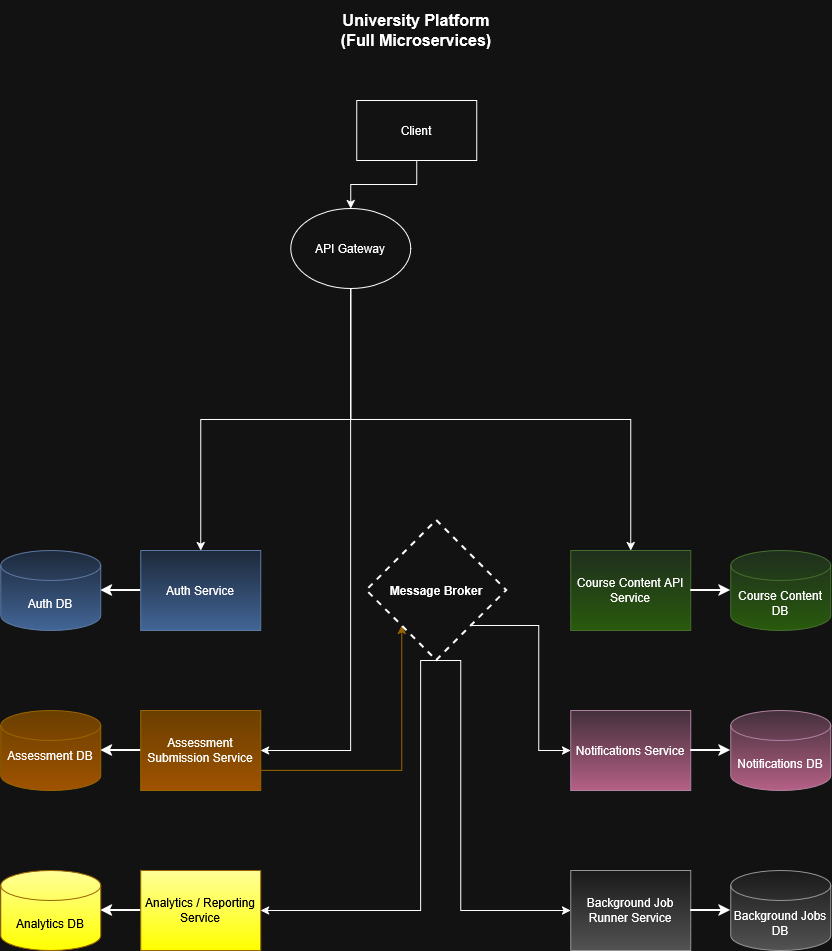

The diagram above was exported from draw.io. Its source (the exported page's mxGraphModel, read from the mxfile embedded in the PNG):
<mxGraphModel dx="1717" dy="972" grid="0" gridSize="10" guides="1" tooltips="1" connect="1" arrows="1" fold="1" page="1" pageScale="1" pageWidth="850" pageHeight="1100" math="0" shadow="0">
  <root>
    <mxCell id="0" />
    <mxCell id="1" parent="0" />
    <mxCell id="dmqxQytdVA9n9_HIFWqp-55" edge="1" parent="1" source="dmqxQytdVA9n9_HIFWqp-2" style="edgeStyle=orthogonalEdgeStyle;rounded=0;orthogonalLoop=1;jettySize=auto;html=1;exitX=0.5;exitY=1;exitDx=0;exitDy=0;fontFamily=Helvetica;fontSize=14;fontColor=default;fontStyle=0;horizontal=1;" target="dmqxQytdVA9n9_HIFWqp-45">
      <mxGeometry relative="1" as="geometry" />
    </mxCell>
    <mxCell id="dmqxQytdVA9n9_HIFWqp-2" parent="1" style="rounded=0;whiteSpace=wrap;html=1;" value="Client" vertex="1">
      <mxGeometry height="60" width="120" x="366" y="121" as="geometry" />
    </mxCell>
    <mxCell id="dmqxQytdVA9n9_HIFWqp-4" parent="1" style="text;html=1;whiteSpace=wrap;strokeColor=none;fillColor=none;align=center;verticalAlign=middle;rounded=0;fontSize=16;fontStyle=1" value="&lt;div&gt;University Platform&lt;/div&gt;&lt;div&gt;(Full Microservices)&lt;/div&gt;" vertex="1">
      <mxGeometry height="60" width="162" x="345" y="21" as="geometry" />
    </mxCell>
    <mxCell id="dmqxQytdVA9n9_HIFWqp-17" parent="1" style="rounded=0;whiteSpace=wrap;html=1;fillColor=#dae8fc;gradientColor=#7ea6e0;strokeColor=#6c8ebf;" value="&lt;div&gt;Auth Service&lt;/div&gt;" vertex="1">
      <mxGeometry height="80" width="120" x="150" y="571" as="geometry" />
    </mxCell>
    <mxCell id="dmqxQytdVA9n9_HIFWqp-18" parent="1" style="rounded=0;whiteSpace=wrap;html=1;fillColor=#d5e8d4;gradientColor=#97d077;strokeColor=#82b366;" value="&lt;div&gt;Course Content API Service&lt;/div&gt;" vertex="1">
      <mxGeometry height="80" width="120" x="580" y="571" as="geometry" />
    </mxCell>
    <mxCell id="dmqxQytdVA9n9_HIFWqp-66" edge="1" parent="1" source="dmqxQytdVA9n9_HIFWqp-19" style="edgeStyle=orthogonalEdgeStyle;rounded=0;orthogonalLoop=1;jettySize=auto;html=1;exitX=1;exitY=0.75;exitDx=0;exitDy=0;entryX=0;entryY=1;entryDx=0;entryDy=0;fontFamily=Helvetica;fontSize=14;fontColor=default;fontStyle=0;horizontal=1;fillColor=#ffcd28;gradientColor=#ffa500;strokeColor=#d79b00;" target="dmqxQytdVA9n9_HIFWqp-35">
      <mxGeometry relative="1" as="geometry" />
    </mxCell>
    <mxCell id="dmqxQytdVA9n9_HIFWqp-19" parent="1" style="rounded=0;whiteSpace=wrap;html=1;fillColor=#ffcd28;gradientColor=#ffa500;strokeColor=#d79b00;" value="Assessment Submission Service" vertex="1">
      <mxGeometry height="80" width="120" x="150" y="731" as="geometry" />
    </mxCell>
    <mxCell id="dmqxQytdVA9n9_HIFWqp-20" parent="1" style="rounded=0;whiteSpace=wrap;html=1;fillColor=light-dark(#FFCD28,#FFFF99);gradientColor=light-dark(#ffa500, #ffff00);strokeColor=#d79b00;fontColor=light-dark(#000000,#000000);" value="Analytics / Reporting Service" vertex="1">
      <mxGeometry height="80" width="120" x="150" y="891" as="geometry" />
    </mxCell>
    <mxCell id="dmqxQytdVA9n9_HIFWqp-21" parent="1" style="rounded=0;whiteSpace=wrap;html=1;fillColor=#e6d0de;gradientColor=#d5739d;strokeColor=#996185;" value="Notifications Service" vertex="1">
      <mxGeometry height="80" width="120" x="580" y="731" as="geometry" />
    </mxCell>
    <mxCell id="dmqxQytdVA9n9_HIFWqp-22" parent="1" style="rounded=0;whiteSpace=wrap;html=1;fillColor=#f5f5f5;gradientColor=#b3b3b3;strokeColor=#666666;" value="Background Job Runner Service" vertex="1">
      <mxGeometry height="80" width="120" x="580" y="891" as="geometry" />
    </mxCell>
    <mxCell id="dmqxQytdVA9n9_HIFWqp-23" parent="1" style="shape=cylinder3;whiteSpace=wrap;html=1;boundedLbl=1;backgroundOutline=1;size=15;fillColor=#f5f5f5;gradientColor=#b3b3b3;strokeColor=#666666;" value="Background Jobs DB" vertex="1">
      <mxGeometry height="80" width="100" x="740" y="891" as="geometry" />
    </mxCell>
    <mxCell id="dmqxQytdVA9n9_HIFWqp-24" parent="1" style="shape=cylinder3;whiteSpace=wrap;html=1;boundedLbl=1;backgroundOutline=1;size=15;fillColor=#e6d0de;gradientColor=#d5739d;strokeColor=#996185;" value="Notifications DB" vertex="1">
      <mxGeometry height="80" width="100" x="740" y="731" as="geometry" />
    </mxCell>
    <mxCell id="dmqxQytdVA9n9_HIFWqp-25" parent="1" style="shape=cylinder3;whiteSpace=wrap;html=1;boundedLbl=1;backgroundOutline=1;size=15;fillColor=#d5e8d4;gradientColor=#97d077;strokeColor=#82b366;" value="Course Content DB" vertex="1">
      <mxGeometry height="80" width="100" x="740" y="571" as="geometry" />
    </mxCell>
    <mxCell id="dmqxQytdVA9n9_HIFWqp-26" parent="1" style="shape=cylinder3;whiteSpace=wrap;html=1;boundedLbl=1;backgroundOutline=1;size=15;fillColor=#dae8fc;gradientColor=#7ea6e0;strokeColor=#6c8ebf;" value="Auth DB" vertex="1">
      <mxGeometry height="80" width="100" x="10" y="571" as="geometry" />
    </mxCell>
    <mxCell id="dmqxQytdVA9n9_HIFWqp-27" parent="1" style="shape=cylinder3;whiteSpace=wrap;html=1;boundedLbl=1;backgroundOutline=1;size=15;fillColor=#ffcd28;gradientColor=#ffa500;strokeColor=#d79b00;" value="&#10;Assessment DB&#10;&#10;" vertex="1">
      <mxGeometry height="80" width="100" x="10" y="731" as="geometry" />
    </mxCell>
    <mxCell id="dmqxQytdVA9n9_HIFWqp-28" parent="1" style="shape=cylinder3;whiteSpace=wrap;html=1;boundedLbl=1;backgroundOutline=1;size=15;fillColor=light-dark(#FFCD28,#FFFF99);gradientColor=light-dark(#ffa500, #ffff00);strokeColor=#d79b00;fontColor=light-dark(#000000,#000000);" value="Analytics DB" vertex="1">
      <mxGeometry height="80" width="100" x="10" y="891" as="geometry" />
    </mxCell>
    <mxCell id="dmqxQytdVA9n9_HIFWqp-29" edge="1" parent="1" source="dmqxQytdVA9n9_HIFWqp-17" style="edgeStyle=orthogonalEdgeStyle;rounded=0;orthogonalLoop=1;jettySize=auto;html=1;exitX=0;exitY=0.5;exitDx=0;exitDy=0;entryX=1;entryY=0.5;entryDx=0;entryDy=0;entryPerimeter=0;fontFamily=Helvetica;fontSize=14;fontColor=default;fontStyle=0;horizontal=1;strokeWidth=2;" target="dmqxQytdVA9n9_HIFWqp-26">
      <mxGeometry relative="1" as="geometry" />
    </mxCell>
    <mxCell id="dmqxQytdVA9n9_HIFWqp-30" edge="1" parent="1" source="dmqxQytdVA9n9_HIFWqp-18" style="edgeStyle=orthogonalEdgeStyle;rounded=0;orthogonalLoop=1;jettySize=auto;html=1;exitX=1;exitY=0.5;exitDx=0;exitDy=0;entryX=0;entryY=0.5;entryDx=0;entryDy=0;entryPerimeter=0;fontFamily=Helvetica;fontSize=14;fontColor=default;fontStyle=0;horizontal=1;strokeWidth=2;" target="dmqxQytdVA9n9_HIFWqp-25">
      <mxGeometry relative="1" as="geometry" />
    </mxCell>
    <mxCell id="dmqxQytdVA9n9_HIFWqp-31" edge="1" parent="1" source="dmqxQytdVA9n9_HIFWqp-19" style="edgeStyle=orthogonalEdgeStyle;rounded=0;orthogonalLoop=1;jettySize=auto;html=1;exitX=0;exitY=0.5;exitDx=0;exitDy=0;entryX=1;entryY=0.5;entryDx=0;entryDy=0;entryPerimeter=0;fontFamily=Helvetica;fontSize=14;fontColor=default;fontStyle=0;horizontal=1;strokeWidth=2;" target="dmqxQytdVA9n9_HIFWqp-27">
      <mxGeometry relative="1" as="geometry" />
    </mxCell>
    <mxCell id="dmqxQytdVA9n9_HIFWqp-32" edge="1" parent="1" source="dmqxQytdVA9n9_HIFWqp-21" style="edgeStyle=orthogonalEdgeStyle;rounded=0;orthogonalLoop=1;jettySize=auto;html=1;exitX=1;exitY=0.5;exitDx=0;exitDy=0;entryX=0;entryY=0.5;entryDx=0;entryDy=0;entryPerimeter=0;fontFamily=Helvetica;fontSize=14;fontColor=default;fontStyle=0;horizontal=1;strokeWidth=2;" target="dmqxQytdVA9n9_HIFWqp-24">
      <mxGeometry relative="1" as="geometry" />
    </mxCell>
    <mxCell id="dmqxQytdVA9n9_HIFWqp-33" edge="1" parent="1" source="dmqxQytdVA9n9_HIFWqp-20" style="edgeStyle=orthogonalEdgeStyle;rounded=0;orthogonalLoop=1;jettySize=auto;html=1;exitX=0;exitY=0.5;exitDx=0;exitDy=0;entryX=1;entryY=0.5;entryDx=0;entryDy=0;entryPerimeter=0;fontFamily=Helvetica;fontSize=14;fontColor=default;fontStyle=0;horizontal=1;strokeWidth=2;" target="dmqxQytdVA9n9_HIFWqp-28">
      <mxGeometry relative="1" as="geometry" />
    </mxCell>
    <mxCell id="dmqxQytdVA9n9_HIFWqp-34" edge="1" parent="1" source="dmqxQytdVA9n9_HIFWqp-22" style="edgeStyle=orthogonalEdgeStyle;rounded=0;orthogonalLoop=1;jettySize=auto;html=1;exitX=1;exitY=0.5;exitDx=0;exitDy=0;entryX=0;entryY=0.5;entryDx=0;entryDy=0;entryPerimeter=0;fontFamily=Helvetica;fontSize=14;fontColor=default;fontStyle=0;horizontal=1;strokeWidth=2;" target="dmqxQytdVA9n9_HIFWqp-23">
      <mxGeometry relative="1" as="geometry" />
    </mxCell>
    <mxCell id="dmqxQytdVA9n9_HIFWqp-63" edge="1" parent="1" source="dmqxQytdVA9n9_HIFWqp-35" style="edgeStyle=orthogonalEdgeStyle;rounded=0;orthogonalLoop=1;jettySize=auto;html=1;exitX=0.5;exitY=1;exitDx=0;exitDy=0;entryX=1;entryY=0.5;entryDx=0;entryDy=0;fontFamily=Helvetica;fontSize=14;fontColor=default;fontStyle=0;horizontal=1;" target="dmqxQytdVA9n9_HIFWqp-20">
      <mxGeometry relative="1" as="geometry">
        <Array as="points">
          <mxPoint x="430" y="681" />
          <mxPoint x="430" y="931" />
        </Array>
      </mxGeometry>
    </mxCell>
    <mxCell id="dmqxQytdVA9n9_HIFWqp-64" edge="1" parent="1" source="dmqxQytdVA9n9_HIFWqp-35" style="edgeStyle=orthogonalEdgeStyle;rounded=0;orthogonalLoop=1;jettySize=auto;html=1;exitX=1;exitY=1;exitDx=0;exitDy=0;entryX=0;entryY=0.5;entryDx=0;entryDy=0;fontFamily=Helvetica;fontSize=14;fontColor=default;fontStyle=0;horizontal=1;" target="dmqxQytdVA9n9_HIFWqp-21">
      <mxGeometry relative="1" as="geometry" />
    </mxCell>
    <mxCell id="dmqxQytdVA9n9_HIFWqp-65" edge="1" parent="1" source="dmqxQytdVA9n9_HIFWqp-35" style="edgeStyle=orthogonalEdgeStyle;rounded=0;orthogonalLoop=1;jettySize=auto;html=1;exitX=0.5;exitY=1;exitDx=0;exitDy=0;entryX=0;entryY=0.5;entryDx=0;entryDy=0;fontFamily=Helvetica;fontSize=14;fontColor=default;fontStyle=0;horizontal=1;" target="dmqxQytdVA9n9_HIFWqp-22">
      <mxGeometry relative="1" as="geometry">
        <Array as="points">
          <mxPoint x="470" y="681" />
          <mxPoint x="470" y="931" />
        </Array>
      </mxGeometry>
    </mxCell>
    <mxCell id="dmqxQytdVA9n9_HIFWqp-35" parent="1" style="rhombus;whiteSpace=wrap;html=1;shapeInside=1;fillColor=none;dashed=1;strokeWidth=2;" value="&lt;strong&gt;Message Broker&lt;/strong&gt;&lt;span aria-hidden=&quot;true&quot; class=&quot;PDq2pG_selectionAnchor&quot;&gt;&lt;/span&gt;" vertex="1">
      <mxGeometry height="140" width="140" x="376" y="541" as="geometry" />
    </mxCell>
    <mxCell id="dmqxQytdVA9n9_HIFWqp-58" edge="1" parent="1" source="dmqxQytdVA9n9_HIFWqp-45" style="edgeStyle=orthogonalEdgeStyle;rounded=0;orthogonalLoop=1;jettySize=auto;html=1;exitX=0.5;exitY=1;exitDx=0;exitDy=0;entryX=0.5;entryY=0;entryDx=0;entryDy=0;fontFamily=Helvetica;fontSize=14;fontColor=default;fontStyle=0;horizontal=1;" target="dmqxQytdVA9n9_HIFWqp-17">
      <mxGeometry relative="1" as="geometry" />
    </mxCell>
    <mxCell id="dmqxQytdVA9n9_HIFWqp-59" edge="1" parent="1" source="dmqxQytdVA9n9_HIFWqp-45" style="edgeStyle=orthogonalEdgeStyle;rounded=0;orthogonalLoop=1;jettySize=auto;html=1;exitX=0.5;exitY=1;exitDx=0;exitDy=0;entryX=0.5;entryY=0;entryDx=0;entryDy=0;fontFamily=Helvetica;fontSize=14;fontColor=default;fontStyle=0;horizontal=1;" target="dmqxQytdVA9n9_HIFWqp-18">
      <mxGeometry relative="1" as="geometry" />
    </mxCell>
    <mxCell id="dmqxQytdVA9n9_HIFWqp-60" edge="1" parent="1" source="dmqxQytdVA9n9_HIFWqp-45" style="edgeStyle=orthogonalEdgeStyle;rounded=0;orthogonalLoop=1;jettySize=auto;html=1;exitX=0.5;exitY=1;exitDx=0;exitDy=0;entryX=1;entryY=0.5;entryDx=0;entryDy=0;fontFamily=Helvetica;fontSize=14;fontColor=default;fontStyle=0;horizontal=1;" target="dmqxQytdVA9n9_HIFWqp-19">
      <mxGeometry relative="1" as="geometry" />
    </mxCell>
    <mxCell id="dmqxQytdVA9n9_HIFWqp-45" parent="1" style="ellipse;whiteSpace=wrap;html=1;shapeInside=1;" value="API Gateway" vertex="1">
      <mxGeometry height="80" width="120" x="300" y="229" as="geometry" />
    </mxCell>
  </root>
</mxGraphModel>